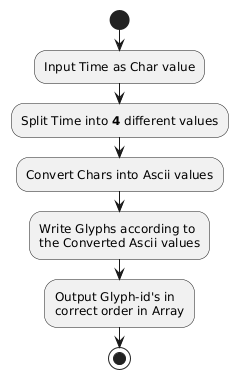

The diagram above was rendered by PlantUML. Its source (embedded in the PNG):
@startuml
start
:Input Time as Char value;
:Split Time into **4** different values;
:Convert Chars into Ascii values;
:Write Glyphs according to 
the Converted Ascii values;
:Output Glyph-id's in 
correct order in Array;
stop
@enduml